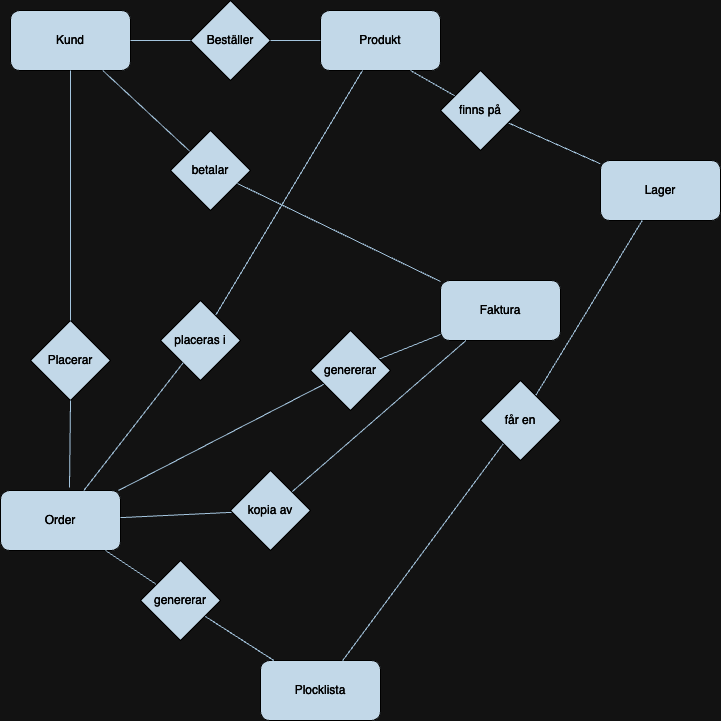

The diagram above was exported from draw.io. Its source (the exported page's mxGraphModel, read from the mxfile embedded in the PNG):
<mxGraphModel dx="2074" dy="1036" grid="1" gridSize="10" guides="1" tooltips="1" connect="1" arrows="1" fold="1" page="1" pageScale="1" pageWidth="850" pageHeight="1100" math="0" shadow="0" extFonts="Permanent Marker^https://fonts.googleapis.com/css?family=Permanent+Marker">
  <root>
    <mxCell id="0" />
    <mxCell id="1" parent="0" />
    <mxCell id="XllA5q66frfmDYmPdpHJ-1" value="Kund" style="rounded=1;whiteSpace=wrap;html=1;labelBackgroundColor=none;fillColor=#182E3E;strokeColor=#FFFFFF;fontColor=#FFFFFF;" vertex="1" parent="1">
      <mxGeometry x="90" y="100" width="120" height="60" as="geometry" />
    </mxCell>
    <mxCell id="XllA5q66frfmDYmPdpHJ-2" value="Produkt" style="rounded=1;whiteSpace=wrap;html=1;labelBackgroundColor=none;fillColor=#182E3E;strokeColor=#FFFFFF;fontColor=#FFFFFF;" vertex="1" parent="1">
      <mxGeometry x="400" y="100" width="120" height="60" as="geometry" />
    </mxCell>
    <mxCell id="XllA5q66frfmDYmPdpHJ-3" value="Order" style="rounded=1;whiteSpace=wrap;html=1;labelBackgroundColor=none;fillColor=#182E3E;strokeColor=#FFFFFF;fontColor=#FFFFFF;" vertex="1" parent="1">
      <mxGeometry x="80" y="580" width="120" height="60" as="geometry" />
    </mxCell>
    <mxCell id="XllA5q66frfmDYmPdpHJ-4" value="Faktura" style="rounded=1;whiteSpace=wrap;html=1;labelBackgroundColor=none;fillColor=#182E3E;strokeColor=#FFFFFF;fontColor=#FFFFFF;" vertex="1" parent="1">
      <mxGeometry x="520" y="370" width="120" height="60" as="geometry" />
    </mxCell>
    <mxCell id="XllA5q66frfmDYmPdpHJ-5" value="Lager" style="rounded=1;whiteSpace=wrap;html=1;labelBackgroundColor=none;fillColor=#182E3E;strokeColor=#FFFFFF;fontColor=#FFFFFF;" vertex="1" parent="1">
      <mxGeometry x="680" y="250" width="120" height="60" as="geometry" />
    </mxCell>
    <mxCell id="XllA5q66frfmDYmPdpHJ-6" value="Plocklista" style="rounded=1;whiteSpace=wrap;html=1;labelBackgroundColor=none;fillColor=#182E3E;strokeColor=#FFFFFF;fontColor=#FFFFFF;" vertex="1" parent="1">
      <mxGeometry x="340" y="750" width="120" height="60" as="geometry" />
    </mxCell>
    <mxCell id="XllA5q66frfmDYmPdpHJ-7" value="Beställer" style="rhombus;whiteSpace=wrap;html=1;labelBackgroundColor=none;fillColor=#182E3E;strokeColor=#FFFFFF;fontColor=#FFFFFF;" vertex="1" parent="1">
      <mxGeometry x="270" y="90" width="80" height="80" as="geometry" />
    </mxCell>
    <mxCell id="XllA5q66frfmDYmPdpHJ-8" value="" style="endArrow=none;html=1;rounded=0;labelBackgroundColor=none;strokeColor=#23445D;fontColor=default;" edge="1" parent="1" source="XllA5q66frfmDYmPdpHJ-1" target="XllA5q66frfmDYmPdpHJ-7">
      <mxGeometry width="50" height="50" relative="1" as="geometry">
        <mxPoint x="400" y="550" as="sourcePoint" />
        <mxPoint x="450" y="500" as="targetPoint" />
      </mxGeometry>
    </mxCell>
    <mxCell id="XllA5q66frfmDYmPdpHJ-11" value="" style="endArrow=none;html=1;rounded=0;entryX=1;entryY=0.5;entryDx=0;entryDy=0;exitX=0;exitY=0.5;exitDx=0;exitDy=0;labelBackgroundColor=none;strokeColor=#23445D;fontColor=default;" edge="1" parent="1" source="XllA5q66frfmDYmPdpHJ-2" target="XllA5q66frfmDYmPdpHJ-7">
      <mxGeometry width="50" height="50" relative="1" as="geometry">
        <mxPoint x="400" y="550" as="sourcePoint" />
        <mxPoint x="450" y="500" as="targetPoint" />
      </mxGeometry>
    </mxCell>
    <mxCell id="XllA5q66frfmDYmPdpHJ-12" value="Placerar" style="rhombus;whiteSpace=wrap;html=1;labelBackgroundColor=none;fillColor=#182E3E;strokeColor=#FFFFFF;fontColor=#FFFFFF;" vertex="1" parent="1">
      <mxGeometry x="110" y="410" width="80" height="80" as="geometry" />
    </mxCell>
    <mxCell id="XllA5q66frfmDYmPdpHJ-13" value="" style="endArrow=none;html=1;rounded=0;entryX=0.5;entryY=1;entryDx=0;entryDy=0;labelBackgroundColor=none;strokeColor=#23445D;fontColor=default;" edge="1" parent="1" source="XllA5q66frfmDYmPdpHJ-12" target="XllA5q66frfmDYmPdpHJ-1">
      <mxGeometry width="50" height="50" relative="1" as="geometry">
        <mxPoint x="400" y="550" as="sourcePoint" />
        <mxPoint x="450" y="500" as="targetPoint" />
      </mxGeometry>
    </mxCell>
    <mxCell id="XllA5q66frfmDYmPdpHJ-14" value="" style="endArrow=none;html=1;rounded=0;exitX=0.5;exitY=1;exitDx=0;exitDy=0;entryX=0.575;entryY=-0.05;entryDx=0;entryDy=0;entryPerimeter=0;labelBackgroundColor=none;strokeColor=#23445D;fontColor=default;" edge="1" parent="1" source="XllA5q66frfmDYmPdpHJ-12" target="XllA5q66frfmDYmPdpHJ-3">
      <mxGeometry width="50" height="50" relative="1" as="geometry">
        <mxPoint x="400" y="550" as="sourcePoint" />
        <mxPoint x="450" y="500" as="targetPoint" />
      </mxGeometry>
    </mxCell>
    <mxCell id="XllA5q66frfmDYmPdpHJ-15" value="betalar" style="rhombus;whiteSpace=wrap;html=1;labelBackgroundColor=none;fillColor=#182E3E;strokeColor=#FFFFFF;fontColor=#FFFFFF;" vertex="1" parent="1">
      <mxGeometry x="250" y="220" width="80" height="80" as="geometry" />
    </mxCell>
    <mxCell id="XllA5q66frfmDYmPdpHJ-16" value="" style="endArrow=none;html=1;rounded=0;labelBackgroundColor=none;strokeColor=#23445D;fontColor=default;" edge="1" parent="1" source="XllA5q66frfmDYmPdpHJ-15" target="XllA5q66frfmDYmPdpHJ-1">
      <mxGeometry width="50" height="50" relative="1" as="geometry">
        <mxPoint x="400" y="550" as="sourcePoint" />
        <mxPoint x="450" y="500" as="targetPoint" />
      </mxGeometry>
    </mxCell>
    <mxCell id="XllA5q66frfmDYmPdpHJ-17" value="" style="endArrow=none;html=1;rounded=0;labelBackgroundColor=none;strokeColor=#23445D;fontColor=default;" edge="1" parent="1" source="XllA5q66frfmDYmPdpHJ-4" target="XllA5q66frfmDYmPdpHJ-15">
      <mxGeometry width="50" height="50" relative="1" as="geometry">
        <mxPoint x="400" y="550" as="sourcePoint" />
        <mxPoint x="450" y="500" as="targetPoint" />
      </mxGeometry>
    </mxCell>
    <mxCell id="XllA5q66frfmDYmPdpHJ-18" value="" style="endArrow=none;html=1;rounded=0;labelBackgroundColor=none;strokeColor=#23445D;fontColor=default;" edge="1" parent="1" source="XllA5q66frfmDYmPdpHJ-19" target="XllA5q66frfmDYmPdpHJ-2">
      <mxGeometry width="50" height="50" relative="1" as="geometry">
        <mxPoint x="410" y="540" as="sourcePoint" />
        <mxPoint x="465.7142857142858" y="150" as="targetPoint" />
      </mxGeometry>
    </mxCell>
    <mxCell id="XllA5q66frfmDYmPdpHJ-19" value="placeras i" style="rhombus;whiteSpace=wrap;html=1;labelBackgroundColor=none;fillColor=#182E3E;strokeColor=#FFFFFF;fontColor=#FFFFFF;" vertex="1" parent="1">
      <mxGeometry x="240" y="390" width="80" height="80" as="geometry" />
    </mxCell>
    <mxCell id="XllA5q66frfmDYmPdpHJ-21" value="" style="endArrow=none;html=1;rounded=0;labelBackgroundColor=none;strokeColor=#23445D;fontColor=default;" edge="1" parent="1" source="XllA5q66frfmDYmPdpHJ-3" target="XllA5q66frfmDYmPdpHJ-19">
      <mxGeometry width="50" height="50" relative="1" as="geometry">
        <mxPoint x="400" y="550" as="sourcePoint" />
        <mxPoint x="450" y="500" as="targetPoint" />
      </mxGeometry>
    </mxCell>
    <mxCell id="XllA5q66frfmDYmPdpHJ-22" value="" style="endArrow=none;html=1;rounded=0;labelBackgroundColor=none;strokeColor=#23445D;fontColor=default;" edge="1" parent="1" source="XllA5q66frfmDYmPdpHJ-23" target="XllA5q66frfmDYmPdpHJ-4">
      <mxGeometry width="50" height="50" relative="1" as="geometry">
        <mxPoint x="400" y="550" as="sourcePoint" />
        <mxPoint x="450" y="500" as="targetPoint" />
      </mxGeometry>
    </mxCell>
    <mxCell id="XllA5q66frfmDYmPdpHJ-24" value="" style="endArrow=none;html=1;rounded=0;labelBackgroundColor=none;strokeColor=#23445D;fontColor=default;" edge="1" parent="1" source="XllA5q66frfmDYmPdpHJ-3" target="XllA5q66frfmDYmPdpHJ-23">
      <mxGeometry width="50" height="50" relative="1" as="geometry">
        <mxPoint x="200" y="582" as="sourcePoint" />
        <mxPoint x="440" y="468" as="targetPoint" />
      </mxGeometry>
    </mxCell>
    <mxCell id="XllA5q66frfmDYmPdpHJ-23" value="kopia av" style="rhombus;whiteSpace=wrap;html=1;labelBackgroundColor=none;fillColor=#182E3E;strokeColor=#FFFFFF;fontColor=#FFFFFF;" vertex="1" parent="1">
      <mxGeometry x="310" y="560" width="80" height="80" as="geometry" />
    </mxCell>
    <mxCell id="XllA5q66frfmDYmPdpHJ-25" value="" style="endArrow=none;html=1;rounded=0;labelBackgroundColor=none;strokeColor=#23445D;fontColor=default;" edge="1" parent="1" source="XllA5q66frfmDYmPdpHJ-26">
      <mxGeometry width="50" height="50" relative="1" as="geometry">
        <mxPoint x="400" y="550" as="sourcePoint" />
        <mxPoint x="490" y="160" as="targetPoint" />
      </mxGeometry>
    </mxCell>
    <mxCell id="XllA5q66frfmDYmPdpHJ-27" value="" style="endArrow=none;html=1;rounded=0;labelBackgroundColor=none;strokeColor=#23445D;fontColor=default;" edge="1" parent="1" source="XllA5q66frfmDYmPdpHJ-5" target="XllA5q66frfmDYmPdpHJ-26">
      <mxGeometry width="50" height="50" relative="1" as="geometry">
        <mxPoint x="600" y="192" as="sourcePoint" />
        <mxPoint x="490" y="160" as="targetPoint" />
      </mxGeometry>
    </mxCell>
    <mxCell id="XllA5q66frfmDYmPdpHJ-26" value="finns på" style="rhombus;whiteSpace=wrap;html=1;labelBackgroundColor=none;fillColor=#182E3E;strokeColor=#FFFFFF;fontColor=#FFFFFF;" vertex="1" parent="1">
      <mxGeometry x="520" y="160" width="80" height="80" as="geometry" />
    </mxCell>
    <mxCell id="XllA5q66frfmDYmPdpHJ-28" value="" style="endArrow=none;html=1;rounded=0;labelBackgroundColor=none;strokeColor=#23445D;fontColor=default;" edge="1" parent="1" source="XllA5q66frfmDYmPdpHJ-29" target="XllA5q66frfmDYmPdpHJ-4">
      <mxGeometry width="50" height="50" relative="1" as="geometry">
        <mxPoint x="400" y="550" as="sourcePoint" />
        <mxPoint x="450" y="500" as="targetPoint" />
      </mxGeometry>
    </mxCell>
    <mxCell id="XllA5q66frfmDYmPdpHJ-30" value="" style="endArrow=none;html=1;rounded=0;labelBackgroundColor=none;strokeColor=#23445D;fontColor=default;" edge="1" parent="1" source="XllA5q66frfmDYmPdpHJ-3" target="XllA5q66frfmDYmPdpHJ-29">
      <mxGeometry width="50" height="50" relative="1" as="geometry">
        <mxPoint x="200" y="582" as="sourcePoint" />
        <mxPoint x="440" y="468" as="targetPoint" />
      </mxGeometry>
    </mxCell>
    <mxCell id="XllA5q66frfmDYmPdpHJ-29" value="genererar" style="rhombus;whiteSpace=wrap;html=1;labelBackgroundColor=none;fillColor=#182E3E;strokeColor=#FFFFFF;fontColor=#FFFFFF;" vertex="1" parent="1">
      <mxGeometry x="390" y="420" width="80" height="80" as="geometry" />
    </mxCell>
    <mxCell id="XllA5q66frfmDYmPdpHJ-31" value="" style="endArrow=none;html=1;rounded=0;labelBackgroundColor=none;strokeColor=#23445D;fontColor=default;" edge="1" parent="1" source="XllA5q66frfmDYmPdpHJ-32" target="XllA5q66frfmDYmPdpHJ-6">
      <mxGeometry width="50" height="50" relative="1" as="geometry">
        <mxPoint x="400" y="550" as="sourcePoint" />
        <mxPoint x="450" y="500" as="targetPoint" />
      </mxGeometry>
    </mxCell>
    <mxCell id="XllA5q66frfmDYmPdpHJ-33" value="" style="endArrow=none;html=1;rounded=0;labelBackgroundColor=none;strokeColor=#23445D;fontColor=default;" edge="1" parent="1" source="XllA5q66frfmDYmPdpHJ-3" target="XllA5q66frfmDYmPdpHJ-32">
      <mxGeometry width="50" height="50" relative="1" as="geometry">
        <mxPoint x="186" y="640" as="sourcePoint" />
        <mxPoint x="354" y="750" as="targetPoint" />
      </mxGeometry>
    </mxCell>
    <mxCell id="XllA5q66frfmDYmPdpHJ-32" value="genererar" style="rhombus;whiteSpace=wrap;html=1;labelBackgroundColor=none;fillColor=#182E3E;strokeColor=#FFFFFF;fontColor=#FFFFFF;" vertex="1" parent="1">
      <mxGeometry x="220" y="650" width="80" height="80" as="geometry" />
    </mxCell>
    <mxCell id="XllA5q66frfmDYmPdpHJ-34" value="" style="endArrow=none;html=1;rounded=0;labelBackgroundColor=none;strokeColor=#23445D;fontColor=default;" edge="1" parent="1" source="XllA5q66frfmDYmPdpHJ-35" target="XllA5q66frfmDYmPdpHJ-5">
      <mxGeometry width="50" height="50" relative="1" as="geometry">
        <mxPoint x="400" y="550" as="sourcePoint" />
        <mxPoint x="450" y="500" as="targetPoint" />
      </mxGeometry>
    </mxCell>
    <mxCell id="XllA5q66frfmDYmPdpHJ-36" value="" style="endArrow=none;html=1;rounded=0;labelBackgroundColor=none;strokeColor=#23445D;fontColor=default;" edge="1" parent="1" source="XllA5q66frfmDYmPdpHJ-6" target="XllA5q66frfmDYmPdpHJ-35">
      <mxGeometry width="50" height="50" relative="1" as="geometry">
        <mxPoint x="420" y="750" as="sourcePoint" />
        <mxPoint x="720" y="310" as="targetPoint" />
      </mxGeometry>
    </mxCell>
    <mxCell id="XllA5q66frfmDYmPdpHJ-35" value="får en" style="rhombus;whiteSpace=wrap;html=1;labelBackgroundColor=none;fillColor=#182E3E;strokeColor=#FFFFFF;fontColor=#FFFFFF;" vertex="1" parent="1">
      <mxGeometry x="560" y="470" width="80" height="80" as="geometry" />
    </mxCell>
  </root>
</mxGraphModel>